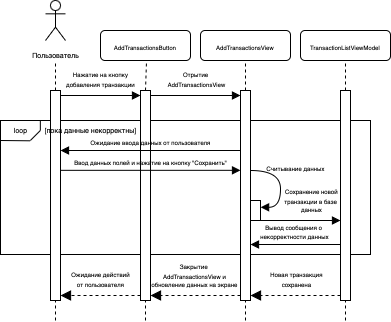

The diagram above was exported from draw.io. Its source (the exported page's mxGraphModel, read from the mxfile embedded in the PNG):
<mxGraphModel dx="710" dy="473" grid="1" gridSize="10" guides="1" tooltips="1" connect="1" arrows="1" fold="1" page="1" pageScale="1" pageWidth="850" pageHeight="1100" math="0" shadow="0">
  <root>
    <mxCell id="0" />
    <mxCell id="1" parent="0" />
    <mxCell id="pom8MDZrS8f--n8QNR5j-55" value="" style="rounded=0;whiteSpace=wrap;html=1;labelBackgroundColor=none;fillColor=none;" vertex="1" parent="1">
      <mxGeometry x="230" y="660" width="370" height="134" as="geometry" />
    </mxCell>
    <mxCell id="pom8MDZrS8f--n8QNR5j-4" value="&lt;font style=&quot;font-size: 7px;&quot;&gt;Пользователь&lt;/font&gt;" style="shape=umlActor;verticalLabelPosition=bottom;verticalAlign=top;html=1;" vertex="1" parent="1">
      <mxGeometry x="275" y="540" width="20" height="40" as="geometry" />
    </mxCell>
    <mxCell id="pom8MDZrS8f--n8QNR5j-1" value="" style="html=1;points=[[0,0,0,0,5],[0,1,0,0,-5],[0.5,0,0,0,0],[0.5,1,0,0,0],[1,0,0,0,5],[1,1,0,0,-5]];perimeter=orthogonalPerimeter;outlineConnect=0;targetShapes=umlLifeline;portConstraint=eastwest;newEdgeStyle={&quot;curved&quot;:0,&quot;rounded&quot;:0};" vertex="1" parent="1">
      <mxGeometry x="280" y="630" width="10" height="210" as="geometry" />
    </mxCell>
    <mxCell id="pom8MDZrS8f--n8QNR5j-2" value="&lt;font style=&quot;font-size: 6px;&quot;&gt;Нажатие на кнопку&lt;/font&gt;&lt;div style=&quot;line-height: 70%;&quot;&gt;&lt;font style=&quot;font-size: 6px;&quot;&gt;добавления транзакции&lt;/font&gt;&lt;/div&gt;" style="html=1;verticalAlign=bottom;endArrow=block;curved=0;rounded=0;endFillColor=none;startFillColor=none;backgroundOutline=0;comic=0;labelBorderColor=none;labelBackgroundColor=none;startSize=6;jumpSize=6;" edge="1" parent="1" source="pom8MDZrS8f--n8QNR5j-1">
      <mxGeometry y="5" relative="1" as="geometry">
        <mxPoint x="320" y="640" as="sourcePoint" />
        <mxPoint x="370" y="635" as="targetPoint" />
        <mxPoint as="offset" />
      </mxGeometry>
    </mxCell>
    <mxCell id="pom8MDZrS8f--n8QNR5j-9" value="" style="html=1;verticalAlign=bottom;endArrow=none;dashed=1;endSize=8;curved=0;rounded=0;endFill=0;exitX=0.5;exitY=0;exitDx=0;exitDy=0;exitPerimeter=0;snapToPoint=1;" edge="1" parent="1" source="pom8MDZrS8f--n8QNR5j-1">
      <mxGeometry relative="1" as="geometry">
        <mxPoint x="285" y="600" as="targetPoint" />
        <mxPoint x="290" y="620" as="sourcePoint" />
      </mxGeometry>
    </mxCell>
    <mxCell id="pom8MDZrS8f--n8QNR5j-11" value="" style="html=1;verticalAlign=bottom;endArrow=none;dashed=1;endSize=8;curved=0;rounded=0;endFill=0;entryX=0.5;entryY=1;entryDx=0;entryDy=0;entryPerimeter=0;" edge="1" parent="1" target="pom8MDZrS8f--n8QNR5j-1">
      <mxGeometry relative="1" as="geometry">
        <mxPoint x="220" y="680" as="targetPoint" />
        <mxPoint x="285" y="860" as="sourcePoint" />
      </mxGeometry>
    </mxCell>
    <mxCell id="pom8MDZrS8f--n8QNR5j-19" value="" style="html=1;points=[[0,0,0,0,5],[0,1,0,0,-5],[0.5,0,0,0,0],[0.5,1,0,0,0],[1,0,0,0,5],[1,1,0,0,-5]];perimeter=orthogonalPerimeter;outlineConnect=0;targetShapes=umlLifeline;portConstraint=eastwest;newEdgeStyle={&quot;curved&quot;:0,&quot;rounded&quot;:0};" vertex="1" parent="1">
      <mxGeometry x="370" y="630" width="10" height="210" as="geometry" />
    </mxCell>
    <mxCell id="pom8MDZrS8f--n8QNR5j-20" value="&lt;span style=&quot;font-size: 6px;&quot;&gt;Отрытие&amp;nbsp;&lt;/span&gt;&lt;div style=&quot;line-height: 70%;&quot;&gt;&lt;span style=&quot;font-size: 6px;&quot;&gt;AddTransactionsView&lt;/span&gt;&lt;/div&gt;" style="html=1;verticalAlign=bottom;endArrow=block;curved=0;rounded=0;entryX=0;entryY=0;entryDx=0;entryDy=5;entryPerimeter=0;labelBackgroundColor=none;" edge="1" parent="1" source="pom8MDZrS8f--n8QNR5j-19" target="pom8MDZrS8f--n8QNR5j-25">
      <mxGeometry x="0.0222" y="5" relative="1" as="geometry">
        <mxPoint x="410" y="640" as="sourcePoint" />
        <mxPoint x="460" y="635" as="targetPoint" />
        <mxPoint as="offset" />
      </mxGeometry>
    </mxCell>
    <mxCell id="pom8MDZrS8f--n8QNR5j-21" value="&lt;span style=&quot;font-size: 6px;&quot;&gt;Закрытие&amp;nbsp;&lt;/span&gt;&lt;div style=&quot;line-height: 70%;&quot;&gt;&lt;span style=&quot;font-size: 6px;&quot;&gt;AddTransactionsView и&lt;/span&gt;&lt;/div&gt;&lt;div style=&quot;line-height: 70%;&quot;&gt;&lt;span style=&quot;font-size: 6px;&quot;&gt;обновление данных на экране&lt;/span&gt;&lt;/div&gt;" style="html=1;verticalAlign=bottom;endArrow=block;dashed=1;endSize=8;curved=0;rounded=0;endFill=1;entryX=1;entryY=1;entryDx=0;entryDy=-5;entryPerimeter=0;labelBackgroundColor=none;" edge="1" parent="1" target="pom8MDZrS8f--n8QNR5j-19" source="pom8MDZrS8f--n8QNR5j-25">
      <mxGeometry x="0.0222" y="-5" relative="1" as="geometry">
        <mxPoint x="380" y="709.84" as="targetPoint" />
        <mxPoint x="470" y="709.84" as="sourcePoint" />
        <mxPoint as="offset" />
      </mxGeometry>
    </mxCell>
    <mxCell id="pom8MDZrS8f--n8QNR5j-22" value="" style="html=1;verticalAlign=bottom;endArrow=none;dashed=1;endSize=8;curved=0;rounded=0;endFill=0;exitX=0.5;exitY=0;exitDx=0;exitDy=0;exitPerimeter=0;snapToPoint=1;entryX=0.512;entryY=0.944;entryDx=0;entryDy=0;entryPerimeter=0;" edge="1" parent="1" source="pom8MDZrS8f--n8QNR5j-19" target="pom8MDZrS8f--n8QNR5j-24">
      <mxGeometry relative="1" as="geometry">
        <mxPoint x="375" y="600" as="targetPoint" />
        <mxPoint x="380" y="620" as="sourcePoint" />
      </mxGeometry>
    </mxCell>
    <mxCell id="pom8MDZrS8f--n8QNR5j-23" value="" style="html=1;verticalAlign=bottom;endArrow=none;dashed=1;endSize=8;curved=0;rounded=0;endFill=0;" edge="1" parent="1" target="pom8MDZrS8f--n8QNR5j-19">
      <mxGeometry relative="1" as="geometry">
        <mxPoint x="375" y="720" as="targetPoint" />
        <mxPoint x="375" y="860" as="sourcePoint" />
      </mxGeometry>
    </mxCell>
    <mxCell id="pom8MDZrS8f--n8QNR5j-24" value="&lt;font style=&quot;font-size: 6px;&quot;&gt;AddTransactionsButton&lt;/font&gt;" style="rounded=1;whiteSpace=wrap;html=1;align=center;" vertex="1" parent="1">
      <mxGeometry x="330" y="570" width="90" height="30" as="geometry" />
    </mxCell>
    <mxCell id="pom8MDZrS8f--n8QNR5j-25" value="" style="html=1;points=[[0,0,0,0,5],[0,1,0,0,-5],[0.5,0,0,0,0],[0.5,1,0,0,0],[1,0,0,0,5],[1,1,0,0,-5]];perimeter=orthogonalPerimeter;outlineConnect=0;targetShapes=umlLifeline;portConstraint=eastwest;newEdgeStyle={&quot;curved&quot;:0,&quot;rounded&quot;:0};" vertex="1" parent="1">
      <mxGeometry x="470" y="630" width="10" height="210" as="geometry" />
    </mxCell>
    <mxCell id="pom8MDZrS8f--n8QNR5j-27" value="&lt;font style=&quot;font-size: 6px;&quot;&gt;Новая транзакция&lt;/font&gt;&lt;div style=&quot;line-height: 70%;&quot;&gt;&lt;font style=&quot;font-size: 6px;&quot;&gt;сохранена&lt;/font&gt;&lt;/div&gt;" style="html=1;verticalAlign=bottom;endArrow=block;dashed=1;endSize=8;curved=0;rounded=0;exitX=0;exitY=1;exitDx=0;exitDy=-5;exitPerimeter=0;endFill=1;labelBackgroundColor=none;" edge="1" parent="1" target="pom8MDZrS8f--n8QNR5j-25" source="pom8MDZrS8f--n8QNR5j-32">
      <mxGeometry x="-0.0222" y="-5" relative="1" as="geometry">
        <mxPoint x="480" y="720" as="targetPoint" />
        <mxPoint x="560" y="720" as="sourcePoint" />
        <mxPoint as="offset" />
      </mxGeometry>
    </mxCell>
    <mxCell id="pom8MDZrS8f--n8QNR5j-28" value="" style="html=1;verticalAlign=bottom;endArrow=none;dashed=1;endSize=8;curved=0;rounded=0;endFill=0;exitX=0.5;exitY=0;exitDx=0;exitDy=0;exitPerimeter=0;snapToPoint=1;entryX=0.5;entryY=1;entryDx=0;entryDy=0;" edge="1" parent="1" source="pom8MDZrS8f--n8QNR5j-25" target="pom8MDZrS8f--n8QNR5j-30">
      <mxGeometry relative="1" as="geometry">
        <mxPoint x="475" y="600" as="targetPoint" />
        <mxPoint x="480" y="620" as="sourcePoint" />
      </mxGeometry>
    </mxCell>
    <mxCell id="pom8MDZrS8f--n8QNR5j-29" value="" style="html=1;verticalAlign=bottom;endArrow=none;dashed=1;endSize=8;curved=0;rounded=0;endFill=0;entryX=0.5;entryY=1;entryDx=0;entryDy=0;entryPerimeter=0;" edge="1" parent="1" target="pom8MDZrS8f--n8QNR5j-25">
      <mxGeometry relative="1" as="geometry">
        <mxPoint x="465" y="720" as="targetPoint" />
        <mxPoint x="475" y="860" as="sourcePoint" />
      </mxGeometry>
    </mxCell>
    <mxCell id="pom8MDZrS8f--n8QNR5j-30" value="&lt;font style=&quot;font-size: 6px;&quot;&gt;AddTransactionsView&lt;/font&gt;" style="rounded=1;whiteSpace=wrap;html=1;align=center;" vertex="1" parent="1">
      <mxGeometry x="430" y="570" width="90" height="30" as="geometry" />
    </mxCell>
    <mxCell id="pom8MDZrS8f--n8QNR5j-31" value="&lt;font style=&quot;font-size: 6px;&quot;&gt;TransactionListViewModel&lt;/font&gt;" style="rounded=1;whiteSpace=wrap;html=1;align=center;" vertex="1" parent="1">
      <mxGeometry x="530" y="570" width="90" height="30" as="geometry" />
    </mxCell>
    <mxCell id="pom8MDZrS8f--n8QNR5j-35" value="" style="html=1;verticalAlign=bottom;endArrow=none;dashed=1;endSize=8;curved=0;rounded=0;endFill=0;exitX=0.5;exitY=0;exitDx=0;exitDy=0;exitPerimeter=0;snapToPoint=1;entryX=0.5;entryY=1;entryDx=0;entryDy=0;" edge="1" parent="1" source="pom8MDZrS8f--n8QNR5j-32" target="pom8MDZrS8f--n8QNR5j-31">
      <mxGeometry relative="1" as="geometry">
        <mxPoint x="565" y="600" as="targetPoint" />
        <mxPoint x="570" y="620" as="sourcePoint" />
      </mxGeometry>
    </mxCell>
    <mxCell id="pom8MDZrS8f--n8QNR5j-36" value="" style="html=1;verticalAlign=bottom;endArrow=none;dashed=1;endSize=8;curved=0;rounded=0;endFill=0;" edge="1" parent="1" target="pom8MDZrS8f--n8QNR5j-32">
      <mxGeometry relative="1" as="geometry">
        <mxPoint x="565" y="720" as="targetPoint" />
        <mxPoint x="575" y="860" as="sourcePoint" />
      </mxGeometry>
    </mxCell>
    <mxCell id="pom8MDZrS8f--n8QNR5j-26" value="&lt;span style=&quot;font-size: 6px;&quot;&gt;Сохранение новой&lt;/span&gt;&lt;div style=&quot;line-height: 70%;&quot;&gt;&lt;span style=&quot;font-size: 6px;&quot;&gt;транзакции в базе&amp;nbsp;&lt;/span&gt;&lt;/div&gt;&lt;div style=&quot;line-height: 70%;&quot;&gt;&lt;span style=&quot;font-size: 6px;&quot;&gt;данных&lt;/span&gt;&lt;/div&gt;" style="html=1;verticalAlign=bottom;endArrow=block;curved=0;rounded=0;entryX=0;entryY=0;entryDx=0;entryDy=5;entryPerimeter=0;labelBackgroundColor=none;" edge="1" parent="1">
      <mxGeometry x="0.3556" y="5" relative="1" as="geometry">
        <mxPoint x="480" y="760" as="sourcePoint" />
        <mxPoint x="570" y="760" as="targetPoint" />
        <mxPoint as="offset" />
      </mxGeometry>
    </mxCell>
    <mxCell id="pom8MDZrS8f--n8QNR5j-32" value="" style="html=1;points=[[0,0,0,0,5],[0,1,0,0,-5],[0.5,0,0,0,0],[0.5,1,0,0,0],[1,0,0,0,5],[1,1,0,0,-5]];perimeter=orthogonalPerimeter;outlineConnect=0;targetShapes=umlLifeline;portConstraint=eastwest;newEdgeStyle={&quot;curved&quot;:0,&quot;rounded&quot;:0};" vertex="1" parent="1">
      <mxGeometry x="570" y="630" width="10" height="210" as="geometry" />
    </mxCell>
    <mxCell id="pom8MDZrS8f--n8QNR5j-39" value="" style="rounded=0;whiteSpace=wrap;html=1;" vertex="1" parent="1">
      <mxGeometry x="480" y="740" width="10" height="20" as="geometry" />
    </mxCell>
    <mxCell id="pom8MDZrS8f--n8QNR5j-41" value="&lt;span style=&quot;font-size: 6px;&quot;&gt;Считывание&amp;nbsp;&lt;/span&gt;&lt;span style=&quot;font-size: 6px;&quot;&gt;данных&lt;/span&gt;" style="html=1;verticalAlign=bottom;endArrow=block;curved=1;rounded=0;edgeStyle=orthogonalEdgeStyle;labelBackgroundColor=none;anchorPointDirection=1;entryX=1.011;entryY=0.339;entryDx=0;entryDy=0;entryPerimeter=0;" edge="1" parent="1" target="pom8MDZrS8f--n8QNR5j-39">
      <mxGeometry x="-0.1763" y="15" relative="1" as="geometry">
        <mxPoint x="480" y="709.9999999999999" as="sourcePoint" />
        <mxPoint x="490" y="768" as="targetPoint" />
        <mxPoint as="offset" />
        <Array as="points">
          <mxPoint x="510" y="710" />
          <mxPoint x="510" y="746" />
          <mxPoint x="490" y="746" />
        </Array>
      </mxGeometry>
    </mxCell>
    <mxCell id="pom8MDZrS8f--n8QNR5j-45" value="&lt;span style=&quot;font-size: 6px;&quot;&gt;Ожидание действий&lt;/span&gt;&lt;div style=&quot;line-height: 70%;&quot;&gt;&lt;span style=&quot;font-size: 6px;&quot;&gt;от пользователя&lt;/span&gt;&lt;/div&gt;" style="html=1;verticalAlign=bottom;endArrow=block;dashed=1;endSize=8;curved=0;rounded=0;endFill=1;entryX=1;entryY=1;entryDx=0;entryDy=-5;entryPerimeter=0;labelBackgroundColor=none;" edge="1" parent="1" source="pom8MDZrS8f--n8QNR5j-19" target="pom8MDZrS8f--n8QNR5j-1">
      <mxGeometry y="-5" relative="1" as="geometry">
        <mxPoint x="250" y="850" as="targetPoint" />
        <mxPoint x="340" y="850" as="sourcePoint" />
        <mxPoint as="offset" />
      </mxGeometry>
    </mxCell>
    <mxCell id="pom8MDZrS8f--n8QNR5j-47" value="&lt;span style=&quot;font-size: 6px;&quot;&gt;Ввод данных полей и нажатие на кнопку &quot;Сохранить&quot;&lt;/span&gt;" style="html=1;verticalAlign=bottom;endArrow=block;curved=0;rounded=0;labelBorderColor=none;labelBackgroundColor=none;" edge="1" parent="1">
      <mxGeometry x="0.0009" relative="1" as="geometry">
        <mxPoint x="290" y="709.83" as="sourcePoint" />
        <mxPoint x="470" y="709.83" as="targetPoint" />
        <mxPoint as="offset" />
      </mxGeometry>
    </mxCell>
    <mxCell id="pom8MDZrS8f--n8QNR5j-48" value="&lt;span style=&quot;font-size: 6px;&quot;&gt;Ожидание ввода данных от пользователя&lt;/span&gt;" style="html=1;verticalAlign=bottom;endArrow=none;curved=0;rounded=0;startArrow=block;startFill=1;endFill=0;labelBackgroundColor=none;" edge="1" parent="1">
      <mxGeometry relative="1" as="geometry">
        <mxPoint x="290" y="690" as="sourcePoint" />
        <mxPoint x="470" y="690" as="targetPoint" />
        <mxPoint as="offset" />
      </mxGeometry>
    </mxCell>
    <mxCell id="pom8MDZrS8f--n8QNR5j-49" value="&lt;font style=&quot;font-size: 7px;&quot;&gt;loop&lt;/font&gt;" style="text;html=1;align=center;verticalAlign=middle;resizable=0;points=[];autosize=1;strokeColor=none;fillColor=none;fontSize=7;" vertex="1" parent="1">
      <mxGeometry x="230" y="660" width="40" height="20" as="geometry" />
    </mxCell>
    <mxCell id="pom8MDZrS8f--n8QNR5j-50" value="&lt;font style=&quot;font-size: 7px;&quot;&gt;[пока данные некорректны]&lt;/font&gt;" style="text;html=1;align=center;verticalAlign=middle;resizable=0;points=[];autosize=1;strokeColor=none;fillColor=none;fontSize=7;" vertex="1" parent="1">
      <mxGeometry x="260" y="660" width="120" height="20" as="geometry" />
    </mxCell>
    <mxCell id="pom8MDZrS8f--n8QNR5j-61" value="" style="group" vertex="1" connectable="0" parent="1">
      <mxGeometry x="229.99999999999997" y="660" width="39.84000000000003" height="20.299999999999955" as="geometry" />
    </mxCell>
    <mxCell id="pom8MDZrS8f--n8QNR5j-56" value="" style="endArrow=none;html=1;rounded=0;" edge="1" parent="pom8MDZrS8f--n8QNR5j-61">
      <mxGeometry width="50" height="50" relative="1" as="geometry">
        <mxPoint x="39.84000000000003" y="10" as="sourcePoint" />
        <mxPoint x="29.840000000000032" y="20" as="targetPoint" />
      </mxGeometry>
    </mxCell>
    <mxCell id="pom8MDZrS8f--n8QNR5j-58" value="" style="endArrow=none;html=1;rounded=0;exitX=0.001;exitY=0.197;exitDx=0;exitDy=0;exitPerimeter=0;" edge="1" parent="pom8MDZrS8f--n8QNR5j-61">
      <mxGeometry width="50" height="50" relative="1" as="geometry">
        <mxPoint y="20" as="sourcePoint" />
        <mxPoint x="29.670000000000016" y="20.299999999999955" as="targetPoint" />
      </mxGeometry>
    </mxCell>
    <mxCell id="pom8MDZrS8f--n8QNR5j-59" value="" style="endArrow=none;html=1;rounded=0;" edge="1" parent="pom8MDZrS8f--n8QNR5j-61">
      <mxGeometry width="50" height="50" relative="1" as="geometry">
        <mxPoint x="39.84000000000003" as="sourcePoint" />
        <mxPoint x="39.84000000000003" y="10" as="targetPoint" />
      </mxGeometry>
    </mxCell>
    <mxCell id="pom8MDZrS8f--n8QNR5j-71" value="&lt;span style=&quot;font-size: 6px;&quot;&gt;Вывод сообщения о&amp;nbsp;&lt;/span&gt;&lt;div style=&quot;line-height: 50%;&quot;&gt;&lt;span style=&quot;font-size: 6px;&quot;&gt;некорректности данных&lt;/span&gt;&lt;/div&gt;" style="html=1;verticalAlign=bottom;endArrow=none;curved=0;rounded=0;entryX=0;entryY=0;entryDx=0;entryDy=5;entryPerimeter=0;labelBackgroundColor=none;startArrow=block;startFill=1;endFill=0;" edge="1" parent="1">
      <mxGeometry x="-0.0222" y="3" relative="1" as="geometry">
        <mxPoint x="480" y="784" as="sourcePoint" />
        <mxPoint x="570" y="784" as="targetPoint" />
        <mxPoint as="offset" />
      </mxGeometry>
    </mxCell>
  </root>
</mxGraphModel>